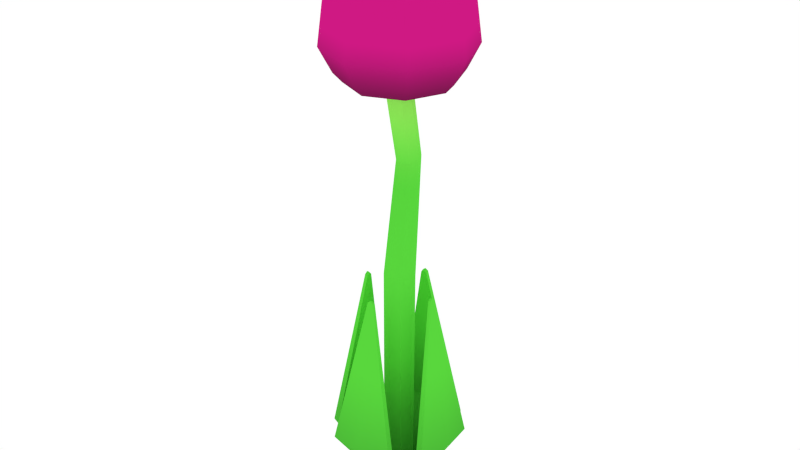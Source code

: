 # Source: Flower2.blend  (saved by Blender 2.76.0; exported with 4.5.12 LTS)
import bpy
from mathutils import Matrix  # noqa: F401  (used for matrix-valued properties, if any)

bpy.ops.wm.read_factory_settings(use_empty=True)
scene = bpy.context.scene
scene.name = 'Scene'

# ---- collections
col_collection_1 = bpy.data.collections.new('Collection 1'); scene.collection.children.link(col_collection_1)

# ---- images (referenced by path relative to the original .blend; pixels are not part of the script)
import os
ASSET_DIR = os.environ.get("B2B_ASSET_DIR", "")  # directory of the original .blend (textures are referenced by path, not embedded)
HERE = os.path.dirname(os.path.abspath(__file__))  # packed textures are extracted next to this script under _unpacked/

def load_image(name, relpath, width, height, colorspace="sRGB"):
    """Load a texture the original file referenced (path relative to the .blend, or extracted next to this script)."""
    p = next((c for c in (os.path.join(HERE, relpath), os.path.join(ASSET_DIR, relpath)) if relpath and os.path.exists(c)), "")
    if p:
        img = bpy.data.images.load(p, check_existing=True)
        img.name = name
    else:  # same state as the original file: an image datablock whose file is absent (Cycles renders it pink)
        img = bpy.data.images.new(name, width, height)
        img.source = "FILE"
        img.filepath = "//" + (relpath or name)
    img.colorspace_settings.name = colorspace
    return img
img_flower_png = load_image('Flower.png', '_unpacked/Flower.1568280b.png', 512, 512, 'sRGB')

# ---- materials (node trees are filled in below, after node groups)
mat_texture = bpy.data.materials.new('Texture')
mat_texture.alpha_threshold = 0.0
mat_texture.roughness = 0.5

# ---- material node trees
mat_texture.use_nodes = True; mat_texture.node_tree.nodes.clear()
_N = mat_texture.node_tree.nodes; _L = mat_texture.node_tree.links
n0 = _N.new('ShaderNodeOutputMaterial'); n0.name = 'Material Output'; n0.location = (300, 300)
n1 = _N.new('ShaderNodeBsdfDiffuse'); n1.name = 'Diffuse BSDF'; n1.location = (10, 300)
n2 = _N.new('ShaderNodeTexImage'); n2.name = 'Image Texture'; n2.location = (-180, 300)
n2.width = 140
n2.image = img_flower_png
_L.new(n1.outputs[0], n0.inputs[0])
_L.new(n2.outputs[0], n1.inputs[0])
n0.is_active_output = True

# ---- world
world_world = bpy.data.worlds.new('World'); scene.world = world_world
world_world.color = (1.0, 1.0, 1.0)
world_world.use_sun_shadow = False
world_world.sun_shadow_jitter_overblur = 0.0
world_world.cycles.sampling_method = 'MANUAL'
world_world.cycles.sample_map_resolution = 256

# ---- meshes
me_cylinder = bpy.data.meshes.new('Cylinder')
me_cylinder.from_pydata([(-1.6e-10, 0.1712, 1.138), (2.789e-11, 0.1618, 1.416), (0.1211, 0.1211, 1.138), (0.1144, 0.1144, 1.445), (0.1712, -7.686e-09, 1.138), (0.1618, -7.099e-09, 1.416), (0.1211, -0.1211, 1.138), (0.1144, -0.1144, 1.445), (-1.513e-08, -0.1712, 1.138), (-1.411e-08, -0.1618, 1.416), (-0.1211, -0.1211, 1.138), (-0.1144, -0.1144, 1.445), (-0.1712, 1.84e-09, 1.138), (-0.1618, 1.901e-09, 1.416), (-0.1211, 0.1211, 1.138), (-0.1144, 0.1144, 1.445), (1.984e-09, 0.1414, 1.081), (0.1, 0.1, 1.081), (0.1414, -6.059e-09, 1.081), (0.1, -0.1, 1.081), (-1.038e-08, -0.1414, 1.081), (-0.1, -0.1, 1.081), (-0.1414, 1.81e-09, 1.081), (-0.1, 0.1, 1.081), (8.817e-10, 0.1216, 1.06), (0.08601, 0.08601, 1.06), (0.1216, -5.21e-09, 1.06), (0.08601, -0.08601, 1.06), (-9.752e-09, -0.1216, 1.06), (-0.08601, -0.08601, 1.06), (-0.1216, 1.557e-09, 1.06), (-0.08601, 0.08601, 1.06), (-6.182e-09, 0.03003, 1.032), (0.02123, 0.02123, 1.032), (0.03003, -1.286e-09, 1.032), (0.02123, -0.02123, 1.032), (-8.807e-09, -0.03003, 1.032), (-0.02123, -0.02123, 1.032), (-0.03003, 3.843e-10, 1.032), (-0.02123, 0.02123, 1.032), (-4.892e-11, 0.1515, 1.287), (0.1071, 0.1071, 1.287), (0.1515, -6.572e-09, 1.287), (0.1071, -0.1071, 1.287), (-1.329e-08, -0.1515, 1.287), (-0.1071, -0.1071, 1.287), (-0.1515, 1.855e-09, 1.287), (-0.1071, 0.1071, 1.287), (0.1053, 0.1053, 1.445), (-2.545e-10, 0.1489, 1.416), (0.1489, -6.629e-09, 1.416), (0.1053, -0.1053, 1.445), (-1.328e-08, -0.1489, 1.416), (-0.1053, -0.1053, 1.445), (-0.1489, 1.657e-09, 1.416), (-0.1053, 0.1053, 1.445), (0.09251, 0.09251, 1.289), (-8.643e-10, 0.1308, 1.289), (0.1308, -5.755e-09, 1.289), (0.09251, -0.09251, 1.289), (-1.23e-08, -0.1308, 1.289), (-0.09251, -0.09251, 1.289), (-0.1308, 1.523e-09, 1.289), (-0.09251, 0.09251, 1.289), (0.1046, 0.1046, 1.122), (-3.61e-10, 0.1479, 1.122), (0.1479, -6.508e-09, 1.122), (0.1046, -0.1046, 1.122), (-1.329e-08, -0.1479, 1.122), (-0.1046, -0.1046, 1.122), (-0.1479, 1.723e-09, 1.122), (-0.1046, 0.1046, 1.122), (0.07226, 0.07226, 1.068), (-3.615e-09, 0.1022, 1.068), (0.1022, -4.407e-09, 1.068), (0.07226, -0.07226, 1.068), (-1.255e-08, -0.1022, 1.068), (-0.07226, -0.07226, 1.068), (-0.1022, 1.278e-09, 1.068), (-0.07226, 0.07226, 1.068), (-6.363e-09, 0.0575, 0.8809), (0.02005, 0.04941, 0.8791), (0.02835, 0.02986, 0.8746), (0.02005, 0.01032, 0.8701), (-8.841e-09, 0.002221, 0.8683), (-0.02005, 0.01032, 0.8701), (-0.02835, 0.02986, 0.8746), (-0.02005, 0.04941, 0.8791), (7.855e-08, 0.03475, 0.586), (0.02596, 0.02415, 0.5878), (0.03671, -0.001436, 0.5922), (0.02596, -0.02702, 0.5966), (7.534e-08, -0.03762, 0.5984), (-0.02596, -0.02702, 0.5966), (-0.03671, -0.001436, 0.5922), (-0.02596, 0.02415, 0.5878), (8.192e-08, 0.03054, 0.008889), (0.02515, 0.02013, 0.009242), (0.03556, -0.005004, 0.01009), (0.02655, -0.03027, 0.01318), (7.881e-08, -0.04055, 0.0113), (-0.02515, -0.03014, 0.01712), (-0.03556, -0.005004, 0.01627), (-0.02515, 0.02013, 0.01541), (8.192e-08, 0.03027, -0.008019), (0.02515, 0.01986, -0.007666), (0.03556, -0.005275, -0.006813), (0.02515, -0.03041, -0.00596), (7.881e-08, -0.04082, -0.005607), (-0.02515, -0.03041, -0.00596), (-0.03556, -0.005275, -0.006813), (-0.02515, 0.01986, -0.007666), (-0.1194, -0.09065, 0.176), (-0.1371, -0.004675, 0.175), (-0.1211, 0.0813, 0.1762), (-0.135, -0.09158, 0.1726), (-0.1527, -0.005604, 0.1825), (-0.1367, 0.08037, 0.1728), (-0.08894, -0.01203, 0.5599), (-0.08874, -0.005102, 0.5651), (-0.08978, 0.001828, 0.56), (-0.09613, -0.01211, 0.5631), (-0.09594, -0.005177, 0.5683), (-0.09697, 0.001753, 0.5632), (0.1222, 0.08037, 0.176), (0.1399, -0.005604, 0.175), (0.1238, -0.09158, 0.1762), (0.1378, 0.0813, 0.1726), (0.1555, -0.004675, 0.1825), (0.1395, -0.09065, 0.1728), (0.09173, 0.001753, 0.5599), (0.09154, -0.005177, 0.5651), (0.09257, -0.01211, 0.56), (0.09893, 0.001827, 0.5631), (0.09873, -0.005102, 0.5683), (0.09977, -0.01203, 0.5632), (-0.08509, 0.1169, 0.176), (0.0008859, 0.1346, 0.175), (0.08686, 0.1185, 0.1762), (-0.08602, 0.1325, 0.1726), (-4.257e-05, 0.1502, 0.1825), (0.08593, 0.1341, 0.1728), (-0.006471, 0.08642, 0.5599), (0.0004591, 0.08622, 0.5651), (0.007389, 0.08726, 0.56), (-0.006546, 0.09361, 0.5631), (0.0003842, 0.09342, 0.5683), (0.007314, 0.09445, 0.5632), (0.08593, -0.1275, 0.176), (-4.257e-05, -0.1452, 0.175), (-0.08602, -0.1291, 0.1762), (0.08686, -0.1431, 0.1726), (0.0008859, -0.1608, 0.1825), (-0.08509, -0.1447, 0.1728), (0.007314, -0.09699, 0.5599), (0.0003842, -0.09679, 0.5651), (-0.006546, -0.09783, 0.56), (0.007389, -0.1042, 0.5631), (0.000459, -0.104, 0.5683), (-0.006471, -0.105, 0.5632)], [], [(40, 1, 3, 41), (41, 3, 5, 42), (42, 5, 7, 43), (43, 7, 9, 44), (44, 9, 11, 45), (45, 11, 13, 46), (13, 11, 53, 54), (47, 15, 1, 40), (46, 13, 15, 47), (4, 6, 19, 18), (21, 22, 30, 29), (10, 12, 22, 21), (6, 8, 20, 19), (12, 14, 23, 22), (2, 4, 18, 17), (8, 10, 21, 20), (14, 0, 16, 23), (0, 2, 17, 16), (24, 25, 33, 32), (19, 20, 28, 27), (17, 18, 26, 25), (22, 23, 31, 30), (20, 21, 29, 28), (18, 19, 27, 26), (16, 17, 25, 24), (23, 16, 24, 31), (39, 32, 80, 87), (31, 24, 32, 39), (29, 30, 38, 37), (27, 28, 36, 35), (25, 26, 34, 33), (30, 31, 39, 38), (28, 29, 37, 36), (26, 27, 35, 34), (12, 46, 47, 14), (14, 47, 40, 0), (10, 45, 46, 12), (8, 44, 45, 10), (6, 43, 44, 8), (4, 42, 43, 6), (2, 41, 42, 4), (0, 40, 41, 2), (55, 54, 62, 63), (9, 7, 51, 52), (15, 13, 54, 55), (5, 3, 48, 50), (11, 9, 52, 53), (1, 15, 55, 49), (3, 1, 49, 48), (7, 5, 50, 51), (58, 56, 64, 66), (53, 52, 60, 61), (51, 50, 58, 59), (48, 49, 57, 56), (49, 55, 63, 57), (54, 53, 61, 62), (52, 51, 59, 60), (50, 48, 56, 58), (65, 71, 79, 73), (63, 62, 70, 71), (61, 60, 68, 69), (59, 58, 66, 67), (56, 57, 65, 64), (57, 63, 71, 65), (62, 61, 69, 70), (60, 59, 67, 68), (72, 73, 79, 78, 77, 76, 75, 74), (70, 69, 77, 78), (68, 67, 75, 76), (66, 64, 72, 74), (71, 70, 78, 79), (69, 68, 76, 77), (67, 66, 74, 75), (64, 65, 73, 72), (81, 82, 90, 89), (37, 38, 86, 85), (35, 36, 84, 83), (33, 34, 82, 81), (38, 39, 87, 86), (36, 37, 85, 84), (34, 35, 83, 82), (32, 33, 81, 80), (95, 88, 96, 103), (86, 87, 95, 94), (84, 85, 93, 92), (82, 83, 91, 90), (80, 81, 89, 88), (87, 80, 88, 95), (85, 86, 94, 93), (83, 84, 92, 91), (93, 94, 102, 101), (91, 92, 100, 99), (89, 90, 98, 97), (94, 95, 103, 102), (92, 93, 101, 100), (90, 91, 99, 98), (88, 89, 97, 96), (104, 105, 106, 107, 108, 109, 110, 111), (101, 102, 113, 112), (108, 107, 151, 152), (109, 101, 112, 115), (105, 97, 124, 127), (111, 103, 136, 139), (114, 117, 123, 120), (115, 112, 118, 121), (103, 111, 117, 114), (110, 109, 115, 116), (102, 103, 114, 113), (111, 110, 116, 117), (118, 119, 122, 121), (119, 120, 123, 122), (116, 115, 121, 122), (112, 113, 119, 118), (117, 116, 122, 123), (113, 114, 120, 119), (97, 98, 125, 124), (126, 129, 135, 132), (127, 124, 130, 133), (98, 99, 126, 125), (106, 105, 127, 128), (99, 107, 129, 126), (107, 106, 128, 129), (130, 131, 134, 133), (131, 132, 135, 134), (128, 127, 133, 134), (124, 125, 131, 130), (129, 128, 134, 135), (125, 126, 132, 131), (103, 96, 137, 136), (138, 141, 147, 144), (139, 136, 142, 145), (96, 97, 138, 137), (104, 111, 139, 140), (97, 105, 141, 138), (105, 104, 140, 141), (142, 143, 146, 145), (143, 144, 147, 146), (140, 139, 145, 146), (136, 137, 143, 142), (141, 140, 146, 147), (137, 138, 144, 143), (107, 99, 148, 151), (150, 153, 159, 156), (151, 148, 154, 157), (100, 101, 150, 149), (99, 100, 149, 148), (101, 109, 153, 150), (109, 108, 152, 153), (154, 155, 158, 157), (155, 156, 159, 158), (152, 151, 157, 158), (148, 149, 155, 154), (153, 152, 158, 159), (149, 150, 156, 155)])
_uv = me_cylinder.uv_layers.new(name='UVMap')
_uv.uv.foreach_set('vector', [0.6375, 0.6115, 0.6469, 0.9066, 0.6038, 0.9751, 0.5972, 0.6115, 0.5972, 0.6115, 0.6038, 0.9751, 0.5, 0.9066, 0.5, 0.6115, 0.5, 0.6115, 0.5, 0.9066, 0.3962, 0.9751, 0.4028, 0.6115, 0.4028, 0.6115, 0.3962, 0.9751, 0.3531, 0.9066, 0.3625, 0.6115, 0.3625, 0.6115, 0.3531, 0.9066, 0.3962, 0.9751, 0.4028, 0.6115, 0.4028, 0.6115, 0.3962, 0.9751, 0.5, 0.9066, 0.5, 0.6115, 0.5, 0.9066, 0.3962, 0.9751, 0.4044, 0.9751, 0.5, 0.9066, 0.5972, 0.6115, 0.6038, 0.9751, 0.6469, 0.9066, 0.6375, 0.6115, 0.5, 0.6115, 0.5, 0.9066, 0.6038, 0.9751, 0.5972, 0.6115, 0.5, 0.2684, 0.3901, 0.2684, 0.4092, 0.1357, 0.5, 0.1357, 0.4092, 0.1357, 0.5, 0.1357, 0.5, 0.08871, 0.4219, 0.08871, 0.3901, 0.2684, 0.5, 0.2684, 0.5, 0.1357, 0.4092, 0.1357, 0.3901, 0.2684, 0.3446, 0.2684, 0.3716, 0.1357, 0.4092, 0.1357, 0.5, 0.2684, 0.6099, 0.2684, 0.5908, 0.1357, 0.5, 0.1357, 0.6099, 0.2684, 0.5, 0.2684, 0.5, 0.1357, 0.5908, 0.1357, 0.3446, 0.2684, 0.3901, 0.2684, 0.4092, 0.1357, 0.3716, 0.1357, 0.6099, 0.2684, 0.6554, 0.2684, 0.6284, 0.1357, 0.5908, 0.1357, 0.6554, 0.2684, 0.6099, 0.2684, 0.5908, 0.1357, 0.6284, 0.1357, 0.6104, 0.08871, 0.5781, 0.08871, 0.5193, 0.02491, 0.5273, 0.02491, 0.4092, 0.1357, 0.3716, 0.1357, 0.3896, 0.08871, 0.4219, 0.08871, 0.5908, 0.1357, 0.5, 0.1357, 0.5, 0.08871, 0.5781, 0.08871, 0.5, 0.1357, 0.5908, 0.1357, 0.5781, 0.08871, 0.5, 0.08871, 0.3716, 0.1357, 0.4092, 0.1357, 0.4219, 0.08871, 0.3896, 0.08871, 0.5, 0.1357, 0.4092, 0.1357, 0.4219, 0.08871, 0.5, 0.08871, 0.6284, 0.1357, 0.5908, 0.1357, 0.5781, 0.08871, 0.6104, 0.08871, 0.5908, 0.1357, 0.6284, 0.1357, 0.6104, 0.08871, 0.5781, 0.08871, 0.1832, 0.9477, 0.1908, 0.9477, 0.2146, 0.8173, 0.2076, 0.8157, 0.5781, 0.08871, 0.6104, 0.08871, 0.5273, 0.02491, 0.5193, 0.02491, 0.4219, 0.08871, 0.5, 0.08871, 0.5, 0.02491, 0.4807, 0.02491, 0.4219, 0.08871, 0.3896, 0.08871, 0.4727, 0.02491, 0.4807, 0.02491, 0.5781, 0.08871, 0.5, 0.08871, 0.5, 0.02491, 0.5193, 0.02491, 0.5, 0.08871, 0.5781, 0.08871, 0.5193, 0.02491, 0.5, 0.02491, 0.3896, 0.08871, 0.4219, 0.08871, 0.4807, 0.02491, 0.4727, 0.02491, 0.5, 0.08871, 0.4219, 0.08871, 0.4807, 0.02491, 0.5, 0.02491, 0.5, 0.2684, 0.5, 0.6115, 0.5972, 0.6115, 0.6099, 0.2684, 0.6099, 0.2684, 0.5972, 0.6115, 0.6375, 0.6115, 0.6554, 0.2684, 0.3901, 0.2684, 0.4028, 0.6115, 0.5, 0.6115, 0.5, 0.2684, 0.3446, 0.2684, 0.3625, 0.6115, 0.4028, 0.6115, 0.3901, 0.2684, 0.3901, 0.2684, 0.4028, 0.6115, 0.3625, 0.6115, 0.3446, 0.2684, 0.5, 0.2684, 0.5, 0.6115, 0.4028, 0.6115, 0.3901, 0.2684, 0.6099, 0.2684, 0.5972, 0.6115, 0.5, 0.6115, 0.5, 0.2684, 0.6554, 0.2684, 0.6375, 0.6115, 0.5972, 0.6115, 0.6099, 0.2684, 0.5956, 0.9751, 0.5, 0.9066, 0.5, 0.6153, 0.5897, 0.6153, 0.3531, 0.9066, 0.3962, 0.9751, 0.4044, 0.9751, 0.3648, 0.9066, 0.6038, 0.9751, 0.5, 0.9066, 0.5, 0.9066, 0.5956, 0.9751, 0.5, 0.9066, 0.6038, 0.9751, 0.5956, 0.9751, 0.5, 0.9066, 0.3962, 0.9751, 0.3531, 0.9066, 0.3648, 0.9066, 0.4044, 0.9751, 0.6469, 0.9066, 0.6038, 0.9751, 0.5956, 0.9751, 0.6352, 0.9066, 0.6038, 0.9751, 0.6469, 0.9066, 0.6352, 0.9066, 0.5956, 0.9751, 0.3962, 0.9751, 0.5, 0.9066, 0.5, 0.9066, 0.4044, 0.9751, 0.5, 0.6153, 0.5897, 0.6153, 0.595, 0.2308, 0.5, 0.2308, 0.4044, 0.9751, 0.3648, 0.9066, 0.3731, 0.6153, 0.4103, 0.6153, 0.4044, 0.9751, 0.5, 0.9066, 0.5, 0.6153, 0.4103, 0.6153, 0.5956, 0.9751, 0.6352, 0.9066, 0.6269, 0.6153, 0.5897, 0.6153, 0.6352, 0.9066, 0.5956, 0.9751, 0.5897, 0.6153, 0.6269, 0.6153, 0.5, 0.9066, 0.4044, 0.9751, 0.4103, 0.6153, 0.5, 0.6153, 0.3648, 0.9066, 0.4044, 0.9751, 0.4103, 0.6153, 0.3731, 0.6153, 0.5, 0.9066, 0.5956, 0.9751, 0.5897, 0.6153, 0.5, 0.6153, 0.6343, 0.2308, 0.595, 0.2308, 0.5656, 0.1059, 0.5928, 0.1059, 0.5897, 0.6153, 0.5, 0.6153, 0.5, 0.2308, 0.595, 0.2308, 0.4103, 0.6153, 0.3731, 0.6153, 0.3657, 0.2308, 0.405, 0.2308, 0.4103, 0.6153, 0.5, 0.6153, 0.5, 0.2308, 0.405, 0.2308, 0.5897, 0.6153, 0.6269, 0.6153, 0.6343, 0.2308, 0.595, 0.2308, 0.6269, 0.6153, 0.5897, 0.6153, 0.595, 0.2308, 0.6343, 0.2308, 0.5, 0.6153, 0.4103, 0.6153, 0.405, 0.2308, 0.5, 0.2308, 0.3731, 0.6153, 0.4103, 0.6153, 0.405, 0.2308, 0.3657, 0.2308, 0.5656, 0.1059, 0.5928, 0.1059, 0.5656, 0.1059, 0.5, 0.1059, 0.4344, 0.1059, 0.4072, 0.1059, 0.4344, 0.1059, 0.5, 0.1059, 0.5, 0.2308, 0.405, 0.2308, 0.4344, 0.1059, 0.5, 0.1059, 0.3657, 0.2308, 0.405, 0.2308, 0.4344, 0.1059, 0.4072, 0.1059, 0.5, 0.2308, 0.595, 0.2308, 0.5656, 0.1059, 0.5, 0.1059, 0.595, 0.2308, 0.5, 0.2308, 0.5, 0.1059, 0.5656, 0.1059, 0.405, 0.2308, 0.3657, 0.2308, 0.4072, 0.1059, 0.4344, 0.1059, 0.405, 0.2308, 0.5, 0.2308, 0.5, 0.1059, 0.4344, 0.1059, 0.595, 0.2308, 0.6343, 0.2308, 0.5928, 0.1059, 0.5656, 0.1059, 0.2076, 0.8157, 0.1907, 0.8119, 0.1635, 0.5688, 0.1857, 0.5651, 0.1463, 0.9477, 0.1647, 0.9477, 0.1907, 0.8119, 0.1737, 0.8081, 0.1463, 0.9477, 0.1387, 0.9477, 0.1667, 0.8065, 0.1737, 0.8081, 0.1832, 0.9477, 0.1647, 0.9477, 0.1907, 0.8119, 0.2076, 0.8157, 0.1647, 0.9477, 0.1832, 0.9477, 0.2076, 0.8157, 0.1907, 0.8119, 0.1387, 0.9477, 0.1463, 0.9477, 0.1737, 0.8081, 0.1667, 0.8065, 0.1647, 0.9477, 0.1463, 0.9477, 0.1737, 0.8081, 0.1907, 0.8119, 0.1908, 0.9477, 0.1832, 0.9477, 0.2076, 0.8157, 0.2146, 0.8173, 0.1857, 0.5651, 0.1949, 0.5635, 0.1912, 0.06681, 0.1822, 0.07243, 0.1907, 0.8119, 0.2076, 0.8157, 0.1857, 0.5651, 0.1635, 0.5688, 0.1667, 0.8065, 0.1737, 0.8081, 0.1413, 0.5726, 0.1321, 0.5742, 0.1907, 0.8119, 0.1737, 0.8081, 0.1413, 0.5726, 0.1635, 0.5688, 0.2146, 0.8173, 0.2076, 0.8157, 0.1857, 0.5651, 0.1949, 0.5635, 0.2076, 0.8157, 0.2146, 0.8173, 0.1949, 0.5635, 0.1857, 0.5651, 0.1737, 0.8081, 0.1907, 0.8119, 0.1635, 0.5688, 0.1413, 0.5726, 0.1737, 0.8081, 0.1667, 0.8065, 0.1321, 0.5742, 0.1413, 0.5726, 0.1413, 0.5726, 0.1635, 0.5688, 0.1604, 0.07317, 0.1386, 0.0739, 0.1413, 0.5726, 0.1321, 0.5742, 0.1296, 0.06889, 0.1385, 0.07051, 0.1857, 0.5651, 0.1635, 0.5688, 0.1604, 0.06785, 0.1822, 0.06712, 0.1635, 0.5688, 0.1857, 0.5651, 0.1822, 0.07243, 0.1604, 0.07317, 0.1321, 0.5742, 0.1413, 0.5726, 0.1386, 0.0739, 0.1296, 0.06889, 0.1635, 0.5688, 0.1413, 0.5726, 0.1385, 0.07051, 0.1604, 0.06785, 0.1949, 0.5635, 0.1857, 0.5651, 0.1822, 0.06712, 0.1912, 0.06681, 0.191, 0.05226, 0.182, 0.05257, 0.1602, 0.0533, 0.1384, 0.05404, 0.1293, 0.05434, 0.1384, 0.05404, 0.1602, 0.0533, 0.182, 0.05257, 0.1386, 0.0739, 0.1604, 0.07317, 0.1607, 0.2097, 0.08607, 0.2106, 0.1293, 0.05434, 0.1384, 0.05404, 0.04055, 0.2077, 0.02521, 0.2163, 0.1384, 0.05404, 0.1386, 0.0739, 0.08607, 0.2106, 0.08526, 0.2077, 0.182, 0.05257, 0.1822, 0.06712, 0.2345, 0.2106, 0.2353, 0.2077, 0.182, 0.05257, 0.1822, 0.07243, 0.2662, 0.2106, 0.2798, 0.2077, 0.2353, 0.2108, 0.2345, 0.2079, 0.1663, 0.5439, 0.1663, 0.5412, 0.08526, 0.2077, 0.08607, 0.2106, 0.1543, 0.5411, 0.1542, 0.5438, 0.1822, 0.07243, 0.182, 0.05257, 0.2345, 0.2079, 0.2353, 0.2108, 0.1602, 0.0533, 0.1384, 0.05404, 0.08526, 0.2077, 0.1599, 0.2163, 0.1604, 0.07317, 0.1822, 0.07243, 0.2353, 0.2108, 0.1607, 0.2097, 0.182, 0.05257, 0.1602, 0.0533, 0.1599, 0.2163, 0.2345, 0.2079, 0.1543, 0.5411, 0.1603, 0.5455, 0.1603, 0.5483, 0.1542, 0.5438, 0.1603, 0.5455, 0.1663, 0.5412, 0.1663, 0.5439, 0.1603, 0.5483, 0.1599, 0.2163, 0.08526, 0.2077, 0.1542, 0.5438, 0.1603, 0.5483, 0.08607, 0.2106, 0.1607, 0.2097, 0.1603, 0.5455, 0.1543, 0.5411, 0.2345, 0.2079, 0.1599, 0.2163, 0.1603, 0.5483, 0.1663, 0.5439, 0.1607, 0.2097, 0.2353, 0.2108, 0.1663, 0.5412, 0.1603, 0.5455, 0.1822, 0.06712, 0.1604, 0.06785, 0.1599, 0.2097, 0.2345, 0.2106, 0.08526, 0.2108, 0.08607, 0.2079, 0.1543, 0.5439, 0.1542, 0.5412, 0.2353, 0.2077, 0.2345, 0.2106, 0.1663, 0.5411, 0.1663, 0.5438, 0.1604, 0.06785, 0.1385, 0.07051, 0.08526, 0.2108, 0.1599, 0.2097, 0.1602, 0.0533, 0.182, 0.05257, 0.2353, 0.2077, 0.1607, 0.2163, 0.1385, 0.07051, 0.1384, 0.05404, 0.08607, 0.2079, 0.08526, 0.2108, 0.1384, 0.05404, 0.1602, 0.0533, 0.1607, 0.2163, 0.08607, 0.2079, 0.1663, 0.5411, 0.1603, 0.5455, 0.1603, 0.5483, 0.1663, 0.5438, 0.1603, 0.5455, 0.1542, 0.5412, 0.1543, 0.5439, 0.1603, 0.5483, 0.1607, 0.2163, 0.2353, 0.2077, 0.1663, 0.5438, 0.1603, 0.5483, 0.2345, 0.2106, 0.1599, 0.2097, 0.1603, 0.5455, 0.1663, 0.5411, 0.08607, 0.2079, 0.1607, 0.2163, 0.1603, 0.5483, 0.1543, 0.5439, 0.1599, 0.2097, 0.08526, 0.2108, 0.1542, 0.5412, 0.1603, 0.5455, 0.1822, 0.07243, 0.1912, 0.06681, 0.2816, 0.2097, 0.2662, 0.2106, 0.2676, 0.2108, 0.2812, 0.2079, 0.2467, 0.5439, 0.2405, 0.5412, 0.2798, 0.2077, 0.2662, 0.2106, 0.2397, 0.5411, 0.246, 0.5438, 0.1912, 0.06681, 0.1822, 0.06712, 0.2676, 0.2108, 0.2816, 0.2097, 0.191, 0.05226, 0.182, 0.05257, 0.2798, 0.2077, 0.2951, 0.2163, 0.1822, 0.06712, 0.182, 0.05257, 0.2812, 0.2079, 0.2676, 0.2108, 0.182, 0.05257, 0.191, 0.05226, 0.2951, 0.2163, 0.2812, 0.2079, 0.2397, 0.5411, 0.2396, 0.5455, 0.2458, 0.5483, 0.246, 0.5438, 0.2396, 0.5455, 0.2405, 0.5412, 0.2467, 0.5439, 0.2458, 0.5483, 0.2951, 0.2163, 0.2798, 0.2077, 0.246, 0.5438, 0.2458, 0.5483, 0.2662, 0.2106, 0.2816, 0.2097, 0.2396, 0.5455, 0.2397, 0.5411, 0.2812, 0.2079, 0.2951, 0.2163, 0.2458, 0.5483, 0.2467, 0.5439, 0.2816, 0.2097, 0.2676, 0.2108, 0.2405, 0.5412, 0.2396, 0.5455, 0.1384, 0.05404, 0.1385, 0.07051, 0.0541, 0.2106, 0.04055, 0.2077, 0.0527, 0.2108, 0.03915, 0.2079, 0.0736, 0.5439, 0.07984, 0.5412, 0.04055, 0.2077, 0.0541, 0.2106, 0.08057, 0.5411, 0.07433, 0.5438, 0.1296, 0.06889, 0.1386, 0.0739, 0.0527, 0.2108, 0.03876, 0.2097, 0.1385, 0.07051, 0.1296, 0.06889, 0.03876, 0.2097, 0.0541, 0.2106, 0.1386, 0.0739, 0.1384, 0.05404, 0.03915, 0.2079, 0.0527, 0.2108, 0.1384, 0.05404, 0.1293, 0.05434, 0.02521, 0.2163, 0.03915, 0.2079, 0.08057, 0.5411, 0.08074, 0.5455, 0.07449, 0.5483, 0.07433, 0.5438, 0.08074, 0.5455, 0.07984, 0.5412, 0.0736, 0.5439, 0.07449, 0.5483, 0.02521, 0.2163, 0.04055, 0.2077, 0.07433, 0.5438, 0.07449, 0.5483, 0.0541, 0.2106, 0.03876, 0.2097, 0.08074, 0.5455, 0.08057, 0.5411, 0.03915, 0.2079, 0.02521, 0.2163, 0.07449, 0.5483, 0.0736, 0.5439, 0.03876, 0.2097, 0.0527, 0.2108, 0.07984, 0.5412, 0.08074, 0.5455])
me_cylinder.materials.append(mat_texture)
me_cylinder.use_remesh_preserve_volume = False
me_cylinder.use_remesh_preserve_attributes = False
me_cylinder.use_mirror_vertex_groups = False
me_cylinder.update()

# ---- objects
ob_flower = bpy.data.objects.new('Flower', me_cylinder)

# ---- transforms, parenting, visibility, modifiers, constraints
ob_flower.location = (0.0, 0.0, 0.0)
ob_flower.lineart.crease_threshold = 0.0

# ---- collection membership
col_collection_1.objects.link(ob_flower)

# ---- scene / render settings (as saved in the file)
scene.frame_start = 1; scene.frame_end = 250; scene.frame_set(1)
scene.render.engine = 'CYCLES'
scene.render.resolution_percentage = 50
scene.render.dither_intensity = 0.0
scene.cycles.use_denoising = False
scene.cycles.samples = 10
scene.cycles.sampling_pattern = 'TABULATED_SOBOL'
scene.cycles.light_sampling_threshold = 0.0
scene.cycles.use_adaptive_sampling = False
scene.cycles.use_light_tree = False
scene.cycles.blur_glossy = 0.0
scene.cycles.pixel_filter_type = 'GAUSSIAN'
scene.cycles.sample_clamp_indirect = 0.0
scene.view_settings.view_transform = 'Standard'
bpy.context.view_layer.update()

# ---- added for rendering (the .blend has no active camera): camera
cam_auto = bpy.data.cameras.new('AutoCamera')
cam_auto.lens = 50.0
cam_auto.sensor_width = 36.0
cam_auto.clip_end = 1000.0
ob_auto_camera = bpy.data.objects.new('AutoCamera', cam_auto)
scene.collection.objects.link(ob_auto_camera)
ob_auto_camera.location = (1.41748, -1.70098, 1.85271)
ob_auto_camera.rotation_euler = (1.09748, -7.21219e-08, 0.694738)
scene.camera = ob_auto_camera
bpy.context.view_layer.update()

